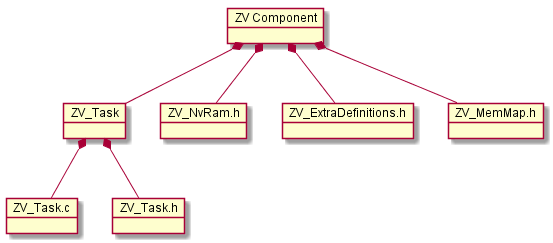

The diagram above was rendered by PlantUML. Its source (embedded in the PNG):
@startuml InternalComponentDesign.png
object "ZV Component" as ZV
object ZV_Task
object ZV_Task.c
object ZV_Task.h
object ZV_NvRam.h
object ZV_ExtraDefinitions.h
object ZV_MemMap.h
ZV_Task *-- ZV_Task.c
ZV_Task *-- ZV_Task.h
ZV *-- ZV_Task
ZV *-- ZV_NvRam.h
ZV *-- ZV_ExtraDefinitions.h
ZV *-- ZV_MemMap.h
@enduml